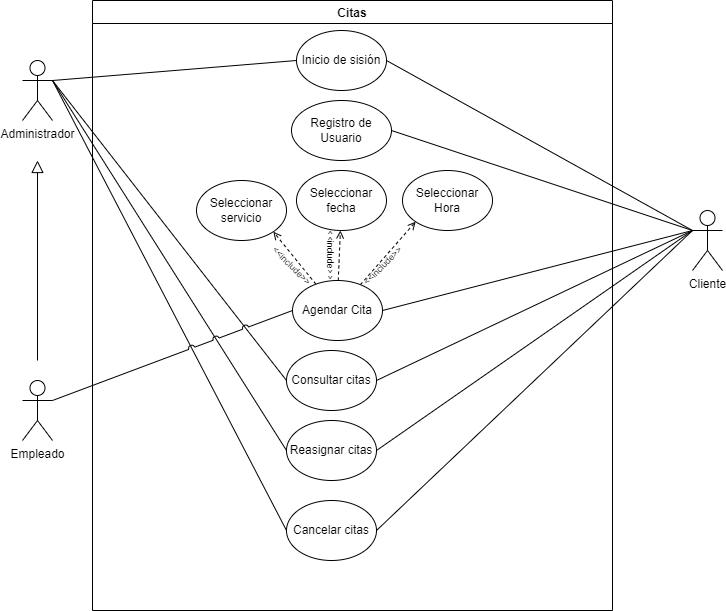

The diagram above was exported from draw.io. Its source (the exported page's mxGraphModel, read from the mxfile embedded in the PNG):
<mxGraphModel dx="1694" dy="425" grid="1" gridSize="10" guides="1" tooltips="1" connect="1" arrows="1" fold="1" page="1" pageScale="1" pageWidth="827" pageHeight="1169" math="0" shadow="0">
  <root>
    <mxCell id="0" />
    <mxCell id="1" parent="0" />
    <mxCell id="ajiUCAjcW8-tjE3nqSBZ-1" value="Citas" style="swimlane;" parent="1" vertex="1">
      <mxGeometry x="90" y="100" width="520" height="610" as="geometry" />
    </mxCell>
    <mxCell id="ajiUCAjcW8-tjE3nqSBZ-2" value="Inicio de sisión" style="ellipse;whiteSpace=wrap;html=1;" parent="ajiUCAjcW8-tjE3nqSBZ-1" vertex="1">
      <mxGeometry x="204" y="30" width="90" height="60" as="geometry" />
    </mxCell>
    <mxCell id="ajiUCAjcW8-tjE3nqSBZ-3" value="Registro de Usuario" style="ellipse;whiteSpace=wrap;html=1;" parent="ajiUCAjcW8-tjE3nqSBZ-1" vertex="1">
      <mxGeometry x="199" y="100" width="100" height="60" as="geometry" />
    </mxCell>
    <mxCell id="ajiUCAjcW8-tjE3nqSBZ-7" value="Seleccionar servicio" style="ellipse;whiteSpace=wrap;html=1;" parent="ajiUCAjcW8-tjE3nqSBZ-1" vertex="1">
      <mxGeometry x="104" y="180" width="90" height="60" as="geometry" />
    </mxCell>
    <mxCell id="ajiUCAjcW8-tjE3nqSBZ-6" value="Seleccionar fecha" style="ellipse;whiteSpace=wrap;html=1;" parent="ajiUCAjcW8-tjE3nqSBZ-1" vertex="1">
      <mxGeometry x="204" y="170" width="90" height="60" as="geometry" />
    </mxCell>
    <mxCell id="ajiUCAjcW8-tjE3nqSBZ-5" value="Seleccionar Hora" style="ellipse;whiteSpace=wrap;html=1;" parent="ajiUCAjcW8-tjE3nqSBZ-1" vertex="1">
      <mxGeometry x="310" y="170" width="90" height="60" as="geometry" />
    </mxCell>
    <mxCell id="ajiUCAjcW8-tjE3nqSBZ-38" value="" style="edgeStyle=none;rounded=0;orthogonalLoop=1;jettySize=auto;html=1;shadow=0;strokeColor=#000000;fontSize=9;endArrow=open;endFill=0;fillColor=#000000;entryX=1;entryY=1;entryDx=0;entryDy=0;dashed=1;" parent="ajiUCAjcW8-tjE3nqSBZ-1" source="ajiUCAjcW8-tjE3nqSBZ-8" target="ajiUCAjcW8-tjE3nqSBZ-7" edge="1">
      <mxGeometry relative="1" as="geometry" />
    </mxCell>
    <mxCell id="ajiUCAjcW8-tjE3nqSBZ-40" value="" style="edgeStyle=none;rounded=0;orthogonalLoop=1;jettySize=auto;html=1;shadow=0;strokeColor=#000000;fontSize=9;endArrow=open;endFill=0;fillColor=#000000;entryX=0;entryY=1;entryDx=0;entryDy=0;dashed=1;" parent="ajiUCAjcW8-tjE3nqSBZ-1" source="ajiUCAjcW8-tjE3nqSBZ-8" target="ajiUCAjcW8-tjE3nqSBZ-5" edge="1">
      <mxGeometry relative="1" as="geometry" />
    </mxCell>
    <mxCell id="ajiUCAjcW8-tjE3nqSBZ-41" value="" style="edgeStyle=none;rounded=0;orthogonalLoop=1;jettySize=auto;html=1;shadow=0;strokeColor=#000000;fontSize=9;endArrow=open;endFill=0;fillColor=#000000;dashed=1;" parent="ajiUCAjcW8-tjE3nqSBZ-1" source="ajiUCAjcW8-tjE3nqSBZ-8" target="ajiUCAjcW8-tjE3nqSBZ-6" edge="1">
      <mxGeometry relative="1" as="geometry" />
    </mxCell>
    <mxCell id="ajiUCAjcW8-tjE3nqSBZ-8" value="Agendar Cita" style="ellipse;whiteSpace=wrap;html=1;" parent="ajiUCAjcW8-tjE3nqSBZ-1" vertex="1">
      <mxGeometry x="200" y="280" width="90" height="60" as="geometry" />
    </mxCell>
    <mxCell id="ajiUCAjcW8-tjE3nqSBZ-9" value="Consultar citas" style="ellipse;whiteSpace=wrap;html=1;" parent="ajiUCAjcW8-tjE3nqSBZ-1" vertex="1">
      <mxGeometry x="194" y="350" width="90" height="60" as="geometry" />
    </mxCell>
    <mxCell id="ajiUCAjcW8-tjE3nqSBZ-10" value="Reasignar citas" style="ellipse;whiteSpace=wrap;html=1;" parent="ajiUCAjcW8-tjE3nqSBZ-1" vertex="1">
      <mxGeometry x="194" y="420" width="90" height="60" as="geometry" />
    </mxCell>
    <mxCell id="ajiUCAjcW8-tjE3nqSBZ-11" value="Cancelar citas" style="ellipse;whiteSpace=wrap;html=1;" parent="ajiUCAjcW8-tjE3nqSBZ-1" vertex="1">
      <mxGeometry x="194" y="500" width="90" height="60" as="geometry" />
    </mxCell>
    <mxCell id="ajiUCAjcW8-tjE3nqSBZ-20" value="&lt;font style=&quot;font-size: 9px;&quot;&gt;&amp;lt;&amp;lt;include&amp;gt;&amp;gt;&lt;/font&gt;" style="text;html=1;strokeColor=none;fillColor=none;align=center;verticalAlign=middle;whiteSpace=wrap;rounded=0;rotation=45;" parent="ajiUCAjcW8-tjE3nqSBZ-1" vertex="1">
      <mxGeometry x="180" y="260" width="40" height="10" as="geometry" />
    </mxCell>
    <mxCell id="ajiUCAjcW8-tjE3nqSBZ-57" value="&lt;font style=&quot;font-size: 9px;&quot;&gt;&amp;lt;&amp;lt;include&amp;gt;&amp;gt;&lt;/font&gt;" style="text;html=1;strokeColor=none;fillColor=none;align=center;verticalAlign=middle;whiteSpace=wrap;rounded=0;rotation=90;" parent="ajiUCAjcW8-tjE3nqSBZ-1" vertex="1">
      <mxGeometry x="219" y="250" width="40" height="10" as="geometry" />
    </mxCell>
    <mxCell id="ajiUCAjcW8-tjE3nqSBZ-58" value="&lt;font style=&quot;font-size: 9px;&quot;&gt;&amp;lt;&amp;lt;include&amp;gt;&amp;gt;&lt;/font&gt;" style="text;html=1;strokeColor=none;fillColor=none;align=center;verticalAlign=middle;whiteSpace=wrap;rounded=0;rotation=-45;" parent="ajiUCAjcW8-tjE3nqSBZ-1" vertex="1">
      <mxGeometry x="270" y="260" width="40" height="10" as="geometry" />
    </mxCell>
    <mxCell id="ajiUCAjcW8-tjE3nqSBZ-12" value="Administrador" style="shape=umlActor;verticalLabelPosition=bottom;verticalAlign=top;html=1;outlineConnect=0;" parent="1" vertex="1">
      <mxGeometry x="20" y="160" width="30" height="60" as="geometry" />
    </mxCell>
    <mxCell id="ajiUCAjcW8-tjE3nqSBZ-13" value="Cliente" style="shape=umlActor;verticalLabelPosition=bottom;verticalAlign=top;html=1;outlineConnect=0;" parent="1" vertex="1">
      <mxGeometry x="690" y="310" width="30" height="60" as="geometry" />
    </mxCell>
    <mxCell id="ajiUCAjcW8-tjE3nqSBZ-78" style="edgeStyle=none;rounded=0;orthogonalLoop=1;jettySize=auto;html=1;shadow=0;strokeColor=#000000;fontSize=9;endArrow=block;endFill=0;fillColor=#000000;endSize=10;" parent="1" edge="1">
      <mxGeometry relative="1" as="geometry">
        <mxPoint x="35" y="260" as="targetPoint" />
        <mxPoint x="35" y="460" as="sourcePoint" />
      </mxGeometry>
    </mxCell>
    <mxCell id="ajiUCAjcW8-tjE3nqSBZ-14" value="Empleado" style="shape=umlActor;verticalLabelPosition=bottom;verticalAlign=top;html=1;outlineConnect=0;" parent="1" vertex="1">
      <mxGeometry x="20" y="480" width="30" height="60" as="geometry" />
    </mxCell>
    <mxCell id="ajiUCAjcW8-tjE3nqSBZ-60" value="" style="endArrow=none;html=1;rounded=0;shadow=0;strokeColor=#000000;fontSize=9;fillColor=#000000;entryX=0;entryY=0.3333333333333333;entryDx=0;entryDy=0;entryPerimeter=0;exitX=1;exitY=0.5;exitDx=0;exitDy=0;" parent="1" source="ajiUCAjcW8-tjE3nqSBZ-2" target="ajiUCAjcW8-tjE3nqSBZ-13" edge="1">
      <mxGeometry width="50" height="50" relative="1" as="geometry">
        <mxPoint x="550" y="230" as="sourcePoint" />
        <mxPoint x="600" y="180" as="targetPoint" />
      </mxGeometry>
    </mxCell>
    <mxCell id="ajiUCAjcW8-tjE3nqSBZ-62" value="" style="endArrow=none;html=1;rounded=0;shadow=0;strokeColor=#000000;fontSize=9;fillColor=#000000;entryX=0;entryY=0.3333333333333333;entryDx=0;entryDy=0;entryPerimeter=0;exitX=1;exitY=0.5;exitDx=0;exitDy=0;" parent="1" source="ajiUCAjcW8-tjE3nqSBZ-3" target="ajiUCAjcW8-tjE3nqSBZ-13" edge="1">
      <mxGeometry width="50" height="50" relative="1" as="geometry">
        <mxPoint x="590" y="410" as="sourcePoint" />
        <mxPoint x="640" y="360" as="targetPoint" />
      </mxGeometry>
    </mxCell>
    <mxCell id="ajiUCAjcW8-tjE3nqSBZ-63" value="" style="endArrow=none;html=1;rounded=0;shadow=0;strokeColor=#000000;fontSize=9;fillColor=#000000;exitX=1;exitY=0.5;exitDx=0;exitDy=0;entryX=0;entryY=0.3333333333333333;entryDx=0;entryDy=0;entryPerimeter=0;" parent="1" source="ajiUCAjcW8-tjE3nqSBZ-8" target="ajiUCAjcW8-tjE3nqSBZ-13" edge="1">
      <mxGeometry width="50" height="50" relative="1" as="geometry">
        <mxPoint x="80" y="540" as="sourcePoint" />
        <mxPoint x="150" y="320" as="targetPoint" />
      </mxGeometry>
    </mxCell>
    <mxCell id="ajiUCAjcW8-tjE3nqSBZ-64" value="" style="endArrow=none;html=1;rounded=0;shadow=0;strokeColor=#000000;fontSize=9;fillColor=#000000;exitX=1;exitY=0.5;exitDx=0;exitDy=0;entryX=0;entryY=0.3333333333333333;entryDx=0;entryDy=0;entryPerimeter=0;" parent="1" source="ajiUCAjcW8-tjE3nqSBZ-9" target="ajiUCAjcW8-tjE3nqSBZ-13" edge="1">
      <mxGeometry width="50" height="50" relative="1" as="geometry">
        <mxPoint x="90" y="550" as="sourcePoint" />
        <mxPoint x="160" y="330" as="targetPoint" />
      </mxGeometry>
    </mxCell>
    <mxCell id="ajiUCAjcW8-tjE3nqSBZ-65" value="" style="endArrow=none;html=1;rounded=0;shadow=0;strokeColor=#000000;fontSize=9;fillColor=#000000;exitX=1;exitY=0.5;exitDx=0;exitDy=0;entryX=0;entryY=0.3333333333333333;entryDx=0;entryDy=0;entryPerimeter=0;" parent="1" source="ajiUCAjcW8-tjE3nqSBZ-10" target="ajiUCAjcW8-tjE3nqSBZ-13" edge="1">
      <mxGeometry width="50" height="50" relative="1" as="geometry">
        <mxPoint x="100" y="560" as="sourcePoint" />
        <mxPoint x="170" y="340" as="targetPoint" />
      </mxGeometry>
    </mxCell>
    <mxCell id="ajiUCAjcW8-tjE3nqSBZ-66" value="" style="endArrow=none;html=1;rounded=0;shadow=0;strokeColor=#000000;fontSize=9;fillColor=#000000;exitX=1;exitY=0.5;exitDx=0;exitDy=0;entryX=0;entryY=0.3333333333333333;entryDx=0;entryDy=0;entryPerimeter=0;" parent="1" source="ajiUCAjcW8-tjE3nqSBZ-11" target="ajiUCAjcW8-tjE3nqSBZ-13" edge="1">
      <mxGeometry width="50" height="50" relative="1" as="geometry">
        <mxPoint x="110" y="570" as="sourcePoint" />
        <mxPoint x="180" y="350" as="targetPoint" />
      </mxGeometry>
    </mxCell>
    <mxCell id="ajiUCAjcW8-tjE3nqSBZ-79" value="" style="endArrow=none;html=1;rounded=0;shadow=0;strokeColor=#000000;fontSize=9;fillColor=#000000;exitX=1;exitY=0.3333333333333333;exitDx=0;exitDy=0;exitPerimeter=0;entryX=0;entryY=0.5;entryDx=0;entryDy=0;" parent="1" source="ajiUCAjcW8-tjE3nqSBZ-12" target="ajiUCAjcW8-tjE3nqSBZ-2" edge="1">
      <mxGeometry width="50" height="50" relative="1" as="geometry">
        <mxPoint x="180" y="250" as="sourcePoint" />
        <mxPoint x="230" y="200" as="targetPoint" />
      </mxGeometry>
    </mxCell>
    <mxCell id="ajiUCAjcW8-tjE3nqSBZ-81" value="" style="endArrow=none;html=1;rounded=0;shadow=0;strokeColor=#000000;fontSize=9;fillColor=#000000;exitX=0;exitY=0.5;exitDx=0;exitDy=0;entryX=1;entryY=0.3333333333333333;entryDx=0;entryDy=0;entryPerimeter=0;" parent="1" source="ajiUCAjcW8-tjE3nqSBZ-9" target="ajiUCAjcW8-tjE3nqSBZ-12" edge="1">
      <mxGeometry width="50" height="50" relative="1" as="geometry">
        <mxPoint x="160" y="620" as="sourcePoint" />
        <mxPoint x="230" y="400" as="targetPoint" />
      </mxGeometry>
    </mxCell>
    <mxCell id="ajiUCAjcW8-tjE3nqSBZ-82" value="" style="endArrow=none;html=1;rounded=0;shadow=0;strokeColor=#000000;fontSize=9;fillColor=#000000;exitX=0;exitY=0.5;exitDx=0;exitDy=0;entryX=1;entryY=0.3333333333333333;entryDx=0;entryDy=0;entryPerimeter=0;" parent="1" source="ajiUCAjcW8-tjE3nqSBZ-10" target="ajiUCAjcW8-tjE3nqSBZ-12" edge="1">
      <mxGeometry width="50" height="50" relative="1" as="geometry">
        <mxPoint x="170" y="630" as="sourcePoint" />
        <mxPoint x="240" y="410" as="targetPoint" />
      </mxGeometry>
    </mxCell>
    <mxCell id="ajiUCAjcW8-tjE3nqSBZ-83" value="" style="endArrow=none;html=1;rounded=0;shadow=0;strokeColor=#000000;fontSize=9;fillColor=#000000;exitX=0;exitY=0.5;exitDx=0;exitDy=0;entryX=1;entryY=0.3333333333333333;entryDx=0;entryDy=0;entryPerimeter=0;" parent="1" source="ajiUCAjcW8-tjE3nqSBZ-11" target="ajiUCAjcW8-tjE3nqSBZ-12" edge="1">
      <mxGeometry width="50" height="50" relative="1" as="geometry">
        <mxPoint x="180" y="640" as="sourcePoint" />
        <mxPoint x="250" y="420" as="targetPoint" />
      </mxGeometry>
    </mxCell>
    <mxCell id="ajiUCAjcW8-tjE3nqSBZ-84" value="" style="endArrow=none;html=1;rounded=0;shadow=0;strokeColor=#000000;fontSize=9;fillColor=#000000;exitX=0;exitY=0.5;exitDx=0;exitDy=0;entryX=1;entryY=0.3333333333333333;entryDx=0;entryDy=0;entryPerimeter=0;jumpStyle=arc;" parent="1" source="ajiUCAjcW8-tjE3nqSBZ-8" target="ajiUCAjcW8-tjE3nqSBZ-14" edge="1">
      <mxGeometry width="50" height="50" relative="1" as="geometry">
        <mxPoint x="190" y="650" as="sourcePoint" />
        <mxPoint x="260" y="430" as="targetPoint" />
      </mxGeometry>
    </mxCell>
  </root>
</mxGraphModel>